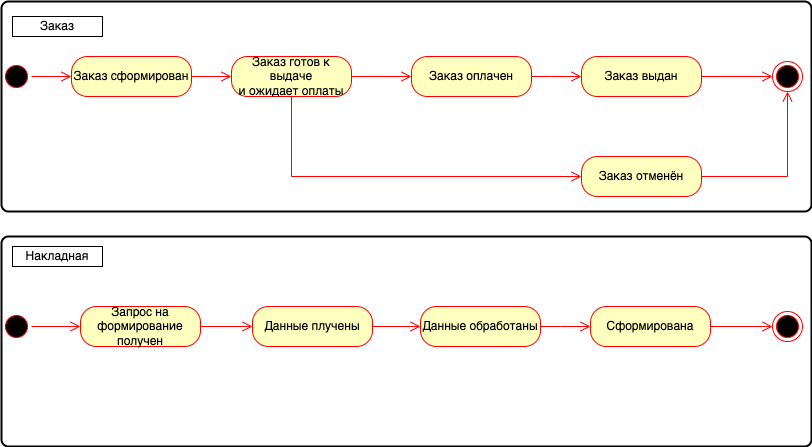

The diagram above was exported from draw.io. Its source (the exported page's mxGraphModel, read from the mxfile embedded in the PNG):
<mxGraphModel dx="1434" dy="795" grid="1" gridSize="10" guides="1" tooltips="1" connect="1" arrows="1" fold="1" page="1" pageScale="1" pageWidth="827" pageHeight="1169" math="0" shadow="0">
  <root>
    <mxCell id="0" />
    <mxCell id="1" parent="0" />
    <mxCell id="N9_WFt-ow4QPWyOZ4evn-21" value="" style="rounded=1;whiteSpace=wrap;html=1;absoluteArcSize=1;arcSize=14;strokeWidth=2;" parent="1" vertex="1">
      <mxGeometry x="9" y="25" width="810" height="210" as="geometry" />
    </mxCell>
    <mxCell id="N9_WFt-ow4QPWyOZ4evn-1" value="" style="ellipse;html=1;shape=startState;fillColor=#000000;strokeColor=#ff0000;" parent="1" vertex="1">
      <mxGeometry x="9" y="85" width="30" height="30" as="geometry" />
    </mxCell>
    <mxCell id="N9_WFt-ow4QPWyOZ4evn-2" value="" style="edgeStyle=orthogonalEdgeStyle;html=1;verticalAlign=bottom;endArrow=open;endSize=8;strokeColor=#ff0000;rounded=0;" parent="1" source="N9_WFt-ow4QPWyOZ4evn-1" edge="1">
      <mxGeometry relative="1" as="geometry">
        <mxPoint x="79" y="100" as="targetPoint" />
      </mxGeometry>
    </mxCell>
    <mxCell id="N9_WFt-ow4QPWyOZ4evn-5" value="Заказ сформирован" style="rounded=1;whiteSpace=wrap;html=1;arcSize=40;fontColor=#000000;fillColor=#ffffc0;strokeColor=#ff0000;" parent="1" vertex="1">
      <mxGeometry x="79" y="80" width="120" height="40" as="geometry" />
    </mxCell>
    <mxCell id="N9_WFt-ow4QPWyOZ4evn-7" value="" style="edgeStyle=orthogonalEdgeStyle;html=1;verticalAlign=bottom;endArrow=open;endSize=8;strokeColor=#ff0000;rounded=0;exitX=1;exitY=0.5;exitDx=0;exitDy=0;" parent="1" source="N9_WFt-ow4QPWyOZ4evn-5" edge="1">
      <mxGeometry relative="1" as="geometry">
        <mxPoint x="239" y="100" as="targetPoint" />
        <mxPoint x="49" y="110" as="sourcePoint" />
      </mxGeometry>
    </mxCell>
    <mxCell id="N9_WFt-ow4QPWyOZ4evn-9" value="Заказ готов к выдаче&lt;br&gt;и ожидает оплаты" style="rounded=1;whiteSpace=wrap;html=1;arcSize=40;fontColor=#000000;fillColor=#ffffc0;strokeColor=#ff0000;" parent="1" vertex="1">
      <mxGeometry x="239" y="80" width="120" height="40" as="geometry" />
    </mxCell>
    <mxCell id="N9_WFt-ow4QPWyOZ4evn-10" value="" style="edgeStyle=orthogonalEdgeStyle;html=1;verticalAlign=bottom;endArrow=open;endSize=8;strokeColor=#ff0000;rounded=0;exitX=1;exitY=0.5;exitDx=0;exitDy=0;" parent="1" source="N9_WFt-ow4QPWyOZ4evn-9" edge="1">
      <mxGeometry relative="1" as="geometry">
        <mxPoint x="419" y="100" as="targetPoint" />
      </mxGeometry>
    </mxCell>
    <mxCell id="N9_WFt-ow4QPWyOZ4evn-11" value="Заказ оплачен" style="rounded=1;whiteSpace=wrap;html=1;arcSize=40;fontColor=#000000;fillColor=#ffffc0;strokeColor=#ff0000;" parent="1" vertex="1">
      <mxGeometry x="419" y="80" width="120" height="40" as="geometry" />
    </mxCell>
    <mxCell id="N9_WFt-ow4QPWyOZ4evn-12" value="" style="edgeStyle=orthogonalEdgeStyle;html=1;verticalAlign=bottom;endArrow=open;endSize=8;strokeColor=#ff0000;rounded=0;exitX=1;exitY=0.5;exitDx=0;exitDy=0;" parent="1" source="N9_WFt-ow4QPWyOZ4evn-11" edge="1">
      <mxGeometry relative="1" as="geometry">
        <mxPoint x="589" y="100" as="targetPoint" />
        <mxPoint x="559" y="145" as="sourcePoint" />
        <Array as="points">
          <mxPoint x="559" y="100" />
          <mxPoint x="559" y="100" />
        </Array>
      </mxGeometry>
    </mxCell>
    <mxCell id="N9_WFt-ow4QPWyOZ4evn-13" value="Заказ выдан" style="rounded=1;whiteSpace=wrap;html=1;arcSize=40;fontColor=#000000;fillColor=#ffffc0;strokeColor=#ff0000;" parent="1" vertex="1">
      <mxGeometry x="589" y="80" width="120" height="40" as="geometry" />
    </mxCell>
    <mxCell id="N9_WFt-ow4QPWyOZ4evn-14" value="" style="edgeStyle=orthogonalEdgeStyle;html=1;verticalAlign=bottom;endArrow=open;endSize=8;strokeColor=#ff0000;rounded=0;entryX=0;entryY=0.5;entryDx=0;entryDy=0;" parent="1" source="N9_WFt-ow4QPWyOZ4evn-13" target="N9_WFt-ow4QPWyOZ4evn-15" edge="1">
      <mxGeometry relative="1" as="geometry">
        <mxPoint x="649" y="180" as="targetPoint" />
      </mxGeometry>
    </mxCell>
    <mxCell id="N9_WFt-ow4QPWyOZ4evn-15" value="" style="ellipse;html=1;shape=endState;fillColor=#000000;strokeColor=#ff0000;" parent="1" vertex="1">
      <mxGeometry x="780" y="85" width="30" height="30" as="geometry" />
    </mxCell>
    <mxCell id="N9_WFt-ow4QPWyOZ4evn-16" value="Заказ отменён" style="rounded=1;whiteSpace=wrap;html=1;arcSize=40;fontColor=#000000;fillColor=#ffffc0;strokeColor=#ff0000;" parent="1" vertex="1">
      <mxGeometry x="589" y="180" width="120" height="40" as="geometry" />
    </mxCell>
    <mxCell id="N9_WFt-ow4QPWyOZ4evn-17" value="" style="edgeStyle=orthogonalEdgeStyle;html=1;verticalAlign=bottom;endArrow=open;endSize=8;strokeColor=#ff0000;rounded=0;entryX=0.5;entryY=1;entryDx=0;entryDy=0;" parent="1" source="N9_WFt-ow4QPWyOZ4evn-16" target="N9_WFt-ow4QPWyOZ4evn-15" edge="1">
      <mxGeometry relative="1" as="geometry">
        <mxPoint x="539" y="350" as="targetPoint" />
      </mxGeometry>
    </mxCell>
    <mxCell id="N9_WFt-ow4QPWyOZ4evn-18" value="" style="shape=line;html=1;strokeWidth=6;strokeColor=#ff0000;" parent="1" vertex="1">
      <mxGeometry x="269" y="130" width="130" as="geometry" />
    </mxCell>
    <mxCell id="N9_WFt-ow4QPWyOZ4evn-19" value="" style="edgeStyle=orthogonalEdgeStyle;html=1;verticalAlign=bottom;endArrow=open;endSize=8;strokeColor=#ff0000;rounded=0;entryX=0;entryY=0.5;entryDx=0;entryDy=0;exitX=0.5;exitY=1;exitDx=0;exitDy=0;" parent="1" source="N9_WFt-ow4QPWyOZ4evn-9" target="N9_WFt-ow4QPWyOZ4evn-16" edge="1">
      <mxGeometry relative="1" as="geometry">
        <mxPoint x="299" y="200" as="targetPoint" />
      </mxGeometry>
    </mxCell>
    <mxCell id="N9_WFt-ow4QPWyOZ4evn-23" value="Заказ" style="rounded=0;whiteSpace=wrap;html=1;" parent="1" vertex="1">
      <mxGeometry x="20" y="40" width="90" height="20" as="geometry" />
    </mxCell>
    <mxCell id="N9_WFt-ow4QPWyOZ4evn-27" value="" style="rounded=1;whiteSpace=wrap;html=1;absoluteArcSize=1;arcSize=14;strokeWidth=2;" parent="1" vertex="1">
      <mxGeometry x="9" y="260" width="810" height="210" as="geometry" />
    </mxCell>
    <mxCell id="N9_WFt-ow4QPWyOZ4evn-29" value="" style="ellipse;html=1;shape=startState;fillColor=#000000;strokeColor=#ff0000;" parent="1" vertex="1">
      <mxGeometry x="9" y="335" width="30" height="30" as="geometry" />
    </mxCell>
    <mxCell id="N9_WFt-ow4QPWyOZ4evn-30" value="" style="edgeStyle=orthogonalEdgeStyle;html=1;verticalAlign=bottom;endArrow=open;endSize=8;strokeColor=#ff0000;rounded=0;" parent="1" source="N9_WFt-ow4QPWyOZ4evn-29" edge="1">
      <mxGeometry relative="1" as="geometry">
        <mxPoint x="88" y="350" as="targetPoint" />
      </mxGeometry>
    </mxCell>
    <mxCell id="N9_WFt-ow4QPWyOZ4evn-31" value="Запрос на формирование получен" style="rounded=1;whiteSpace=wrap;html=1;arcSize=40;fontColor=#000000;fillColor=#ffffc0;strokeColor=#ff0000;" parent="1" vertex="1">
      <mxGeometry x="88" y="330" width="120" height="40" as="geometry" />
    </mxCell>
    <mxCell id="N9_WFt-ow4QPWyOZ4evn-32" value="" style="edgeStyle=orthogonalEdgeStyle;html=1;verticalAlign=bottom;endArrow=open;endSize=8;strokeColor=#ff0000;rounded=0;exitX=1;exitY=0.5;exitDx=0;exitDy=0;entryX=0;entryY=0.5;entryDx=0;entryDy=0;" parent="1" source="N9_WFt-ow4QPWyOZ4evn-31" edge="1" target="N9_WFt-ow4QPWyOZ4evn-33">
      <mxGeometry relative="1" as="geometry">
        <mxPoint x="248" y="350" as="targetPoint" />
        <mxPoint x="58" y="360" as="sourcePoint" />
        <Array as="points" />
      </mxGeometry>
    </mxCell>
    <mxCell id="N9_WFt-ow4QPWyOZ4evn-33" value="Данные плучены" style="rounded=1;whiteSpace=wrap;html=1;arcSize=40;fontColor=#000000;fillColor=#ffffc0;strokeColor=#ff0000;" parent="1" vertex="1">
      <mxGeometry x="260" y="330" width="120" height="40" as="geometry" />
    </mxCell>
    <mxCell id="N9_WFt-ow4QPWyOZ4evn-34" value="" style="edgeStyle=orthogonalEdgeStyle;html=1;verticalAlign=bottom;endArrow=open;endSize=8;strokeColor=#ff0000;rounded=0;exitX=1;exitY=0.5;exitDx=0;exitDy=0;" parent="1" source="N9_WFt-ow4QPWyOZ4evn-33" edge="1">
      <mxGeometry relative="1" as="geometry">
        <mxPoint x="428" y="350" as="targetPoint" />
      </mxGeometry>
    </mxCell>
    <mxCell id="N9_WFt-ow4QPWyOZ4evn-35" value="Данные обработаны" style="rounded=1;whiteSpace=wrap;html=1;arcSize=40;fontColor=#000000;fillColor=#ffffc0;strokeColor=#ff0000;" parent="1" vertex="1">
      <mxGeometry x="428" y="330" width="120" height="40" as="geometry" />
    </mxCell>
    <mxCell id="N9_WFt-ow4QPWyOZ4evn-36" value="" style="edgeStyle=orthogonalEdgeStyle;html=1;verticalAlign=bottom;endArrow=open;endSize=8;strokeColor=#ff0000;rounded=0;exitX=1;exitY=0.5;exitDx=0;exitDy=0;" parent="1" source="N9_WFt-ow4QPWyOZ4evn-35" edge="1">
      <mxGeometry relative="1" as="geometry">
        <mxPoint x="598" y="350" as="targetPoint" />
        <mxPoint x="568" y="395" as="sourcePoint" />
        <Array as="points">
          <mxPoint x="568" y="350" />
          <mxPoint x="568" y="350" />
        </Array>
      </mxGeometry>
    </mxCell>
    <mxCell id="N9_WFt-ow4QPWyOZ4evn-37" value="Сформирована" style="rounded=1;whiteSpace=wrap;html=1;arcSize=40;fontColor=#000000;fillColor=#ffffc0;strokeColor=#ff0000;" parent="1" vertex="1">
      <mxGeometry x="598" y="330" width="120" height="40" as="geometry" />
    </mxCell>
    <mxCell id="N9_WFt-ow4QPWyOZ4evn-38" value="" style="edgeStyle=orthogonalEdgeStyle;html=1;verticalAlign=bottom;endArrow=open;endSize=8;strokeColor=#ff0000;rounded=0;entryX=0;entryY=0.5;entryDx=0;entryDy=0;" parent="1" source="N9_WFt-ow4QPWyOZ4evn-37" target="N9_WFt-ow4QPWyOZ4evn-39" edge="1">
      <mxGeometry relative="1" as="geometry">
        <mxPoint x="658" y="430" as="targetPoint" />
      </mxGeometry>
    </mxCell>
    <mxCell id="N9_WFt-ow4QPWyOZ4evn-39" value="" style="ellipse;html=1;shape=endState;fillColor=#000000;strokeColor=#ff0000;" parent="1" vertex="1">
      <mxGeometry x="780" y="335" width="30" height="30" as="geometry" />
    </mxCell>
    <mxCell id="N9_WFt-ow4QPWyOZ4evn-41" value="Накладная" style="rounded=0;whiteSpace=wrap;html=1;" parent="1" vertex="1">
      <mxGeometry x="20" y="270" width="90" height="20" as="geometry" />
    </mxCell>
  </root>
</mxGraphModel>